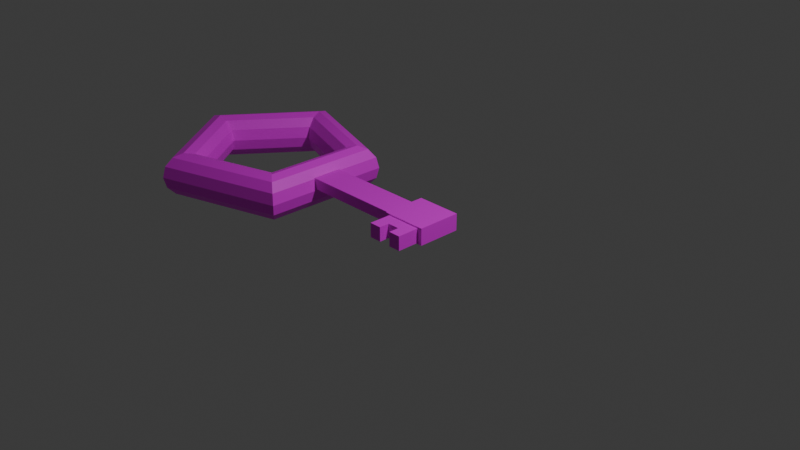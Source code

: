 # Source: Key.blend  (saved by Blender 4.2.66; exported with 4.5.12 LTS)
import bpy
from mathutils import Matrix  # noqa: F401  (used for matrix-valued properties, if any)

bpy.ops.wm.read_factory_settings(use_empty=True)
scene = bpy.context.scene
scene.name = 'Scene'

# ---- collections
col_collection = bpy.data.collections.new('Collection'); scene.collection.children.link(col_collection)

# ---- images (referenced by path relative to the original .blend; pixels are not part of the script)
import os
ASSET_DIR = os.environ.get("B2B_ASSET_DIR", "")  # directory of the original .blend (textures are referenced by path, not embedded)
HERE = os.path.dirname(os.path.abspath(__file__))  # packed textures are extracted next to this script under _unpacked/

def load_image(name, relpath, width, height, colorspace="sRGB"):
    """Load a texture the original file referenced (path relative to the .blend, or extracted next to this script)."""
    p = next((c for c in (os.path.join(HERE, relpath), os.path.join(ASSET_DIR, relpath)) if relpath and os.path.exists(c)), "")
    if p:
        img = bpy.data.images.load(p, check_existing=True)
        img.name = name
    else:  # same state as the original file: an image datablock whose file is absent (Cycles renders it pink)
        img = bpy.data.images.new(name, width, height)
        img.source = "FILE"
        img.filepath = "//" + (relpath or name)
    img.colorspace_settings.name = colorspace
    return img
img_colourgrid_png = load_image('ColourGrid.png', 'ColourGrid.png', 1024, 1024, 'sRGB')

# ---- materials (node trees are filled in below, after node groups)
mat_material_001 = bpy.data.materials.new('Material.001')

# ---- material node trees
mat_material_001.use_nodes = True; mat_material_001.node_tree.nodes.clear()
_N = mat_material_001.node_tree.nodes; _L = mat_material_001.node_tree.links
n0 = _N.new('ShaderNodeBsdfPrincipled'); n0.name = 'Principled BSDF'; n0.location = (10, 300)
n1 = _N.new('ShaderNodeOutputMaterial'); n1.name = 'Material Output'; n1.location = (300, 300)
n2 = _N.new('ShaderNodeTexImage'); n2.name = 'Image Texture'; n2.location = (-408, 139)
n2.image = img_colourgrid_png
_L.new(n0.outputs[0], n1.inputs[0])
_L.new(n2.outputs[0], n0.inputs[0])
n1.is_active_output = True

# ---- world
world_world = bpy.data.worlds.new('World'); scene.world = world_world
world_world.use_nodes = True; world_world.node_tree.nodes.clear()
_N = world_world.node_tree.nodes; _L = world_world.node_tree.links
n0 = _N.new('ShaderNodeOutputWorld'); n0.name = 'World Output'; n0.location = (300, 300)
n1 = _N.new('ShaderNodeBackground'); n1.name = 'Background'; n1.location = (10, 300)
n1.inputs[0].default_value = (0.05088, 0.05088, 0.05088, 1.0)
_L.new(n1.outputs[0], n0.inputs[0])
n0.is_active_output = True
world_world.color = (0.05088, 0.05088, 0.05088)
world_world.sun_shadow_jitter_overblur = 0.0

# ---- cameras
cam_camera = bpy.data.cameras.new('Camera')
cam_camera.clip_end = 100.0
cam_camera.ortho_scale = 7.314

# ---- lights
light_light = bpy.data.lights.new('Light', 'POINT')
light_light.energy = 1000.0
light_light.shadow_soft_size = 0.1

# ---- meshes
me_key = bpy.data.meshes.new('key')
me_key.from_pydata([(-1.0, -1.0, -1.0), (-1.0, -1.0, 1.631), (-1.0, 1.0, -1.0), (-1.0, 1.0, 1.631), (1.0, -1.0, -1.0), (1.0, -1.0, 1.631), (1.0, 1.0, -1.0), (1.0, 1.0, 1.631), (1.069, 1.425, 2.549), (1.069, 1.425, -1.425), (1.155, -1.425, -1.12), (1.155, -1.425, 2.243), (1.933, 1.425, 2.549), (1.933, 1.425, -1.425), (1.847, -1.425, -1.12), (1.847, -1.425, 2.243), (1.069, -1.425, 2.549), (1.069, -1.425, -1.425), (1.933, -1.425, 2.549), (1.933, -1.425, -1.425), (1.155, -2.88, 2.243), (1.155, -2.88, -1.12), (1.847, -2.88, 2.243), (1.847, -2.88, -1.12), (1.357, -1.425, 2.549), (1.645, -1.425, 2.549), (1.645, 1.425, 2.549), (1.357, 1.425, 2.549), (1.645, 1.425, -1.425), (1.357, 1.425, -1.425), (1.357, -1.425, -1.425), (1.645, -1.425, -1.425), (1.386, -1.425, 2.243), (1.616, -1.425, 2.243), (1.386, -1.425, -1.12), (1.616, -1.425, -1.12), (1.386, -2.88, 2.243), (1.616, -2.88, 2.243), (1.386, -2.88, -1.12), (1.616, -2.88, -1.12), (1.386, -0.7554, 2.243), (1.616, -0.7554, 2.243), (1.386, -0.7554, -1.12), (1.616, -0.7554, -1.12), (1.386, -2.21, 2.243), (1.616, -2.21, 2.243), (1.386, -2.21, -1.12), (1.616, -2.21, -1.12), (-0.9618, -4.383, -1.256), (-1.008, -4.266, 1.424), (-1.134, -3.945, 3.386), (-1.307, -3.507, 4.104), (-1.479, -3.068, 3.386), (-1.605, -2.747, 1.424), (-1.651, -2.63, -1.256), (-1.605, -2.747, -3.936), (-1.479, -3.068, -5.898), (-1.307, -3.507, -6.616), (-1.134, -3.945, -5.898), (-1.008, -4.266, -3.936), (-0.9262, 4.217, -1.256), (-0.9733, 4.104, 1.424), (-1.102, 3.795, 3.386), (-1.278, 3.373, 4.104), (-1.454, 2.952, 3.386), (-1.583, 2.643, 1.424), (-1.63, 2.53, -1.256), (-1.583, 2.643, -3.936), (-1.454, 2.952, -5.898), (-1.278, 3.373, -6.616), (-1.102, 3.795, -5.898), (-0.9733, 4.104, -3.936), (-3.322, 6.989, -1.256), (-3.305, 6.802, 1.424), (-3.258, 6.29, 3.386), (-3.195, 5.591, 4.104), (-3.131, 4.892, 3.386), (-3.085, 4.381, 1.424), (-3.068, 4.193, -1.256), (-3.085, 4.381, -3.936), (-3.131, 4.892, -5.898), (-3.195, 5.591, -6.616), (-3.258, 6.29, -5.898), (-3.305, 6.802, -3.936), (-4.839, 0.103, -1.256), (-4.781, 0.1002, 1.424), (-4.623, 0.0927, 3.386), (-4.408, 0.0824, 4.104), (-4.193, 0.0721, 3.386), (-4.035, 0.06456, 1.424), (-3.977, 0.0618, -1.256), (-4.035, 0.06456, -3.936), (-4.193, 0.0721, -5.898), (-4.408, 0.0824, -6.616), (-4.623, 0.0927, -5.898), (-4.781, 0.1002, -3.936), (-3.38, -6.925, -1.256), (-3.361, -6.74, 1.424), (-3.31, -6.233, 3.386), (-3.241, -5.54, 4.104), (-3.172, -4.848, 3.386), (-3.121, -4.341, 1.424), (-3.102, -4.155, -1.256), (-3.121, -4.341, -3.936), (-3.172, -4.848, -5.898), (-3.241, -5.54, -6.616), (-3.31, -6.233, -5.898), (-3.361, -6.74, -3.936), (-1.705, -5.165, -1.256), (-2.511, -6.012, -1.256), (-1.731, -5.026, 1.424), (-2.516, -5.851, 1.424), (-1.803, -4.648, 3.386), (-2.529, -5.411, 3.386), (-1.901, -4.132, 4.104), (-2.546, -4.81, 4.104), (-1.999, -3.615, 3.386), (-2.564, -4.209, 3.386), (-2.071, -3.237, 1.424), (-2.576, -3.768, 1.424), (-2.097, -3.099, -1.256), (-2.581, -3.607, -1.256), (-2.071, -3.237, -3.936), (-2.576, -3.768, -3.936), (-1.999, -3.615, -5.898), (-2.564, -4.209, -5.898), (-1.901, -4.132, -6.616), (-2.546, -4.81, -6.616), (-1.803, -4.648, -5.898), (-2.529, -5.411, -5.898), (-1.731, -5.026, -3.936), (-2.516, -5.851, -3.936), (-0.9499, -1.515, -1.256), (-0.938, 1.352, -1.256), (-0.9964, -1.474, 1.424), (-0.9849, 1.316, 1.424), (-1.123, -1.363, 3.386), (-1.113, 1.217, 3.386), (-1.297, -1.212, 4.104), (-1.288, 1.082, 4.104), (-1.471, -1.06, 3.386), (-1.462, 0.9464, 3.386), (-1.598, -0.9494, 1.424), (-1.59, 0.8474, 1.424), (-1.644, -0.9088, -1.256), (-1.637, 0.8112, -1.256), (-1.598, -0.9494, -3.936), (-1.59, 0.8474, -3.936), (-1.471, -1.06, -5.898), (-1.462, 0.9464, -5.898), (-1.297, -1.212, -6.616), (-1.288, 1.082, -6.616), (-1.123, -1.363, -5.898), (-1.113, 1.217, -5.898), (-0.9964, -1.474, -3.936), (-0.9849, 1.316, -3.936)], [], [(2, 3, 7, 6), (7, 5, 16, 8), (4, 5, 1, 0), (2, 6, 4, 0), (7, 3, 1, 5), (26, 25, 18, 12), (6, 7, 8, 9), (5, 4, 17, 16), (4, 6, 9, 17), (13, 12, 18, 19), (28, 26, 12, 13), (32, 11, 20, 36), (31, 28, 13, 19), (10, 11, 16, 17), (15, 14, 19, 18), (33, 15, 18, 25), (34, 10, 17, 30), (37, 39, 23, 22), (11, 10, 21, 20), (35, 14, 23, 39), (14, 15, 22, 23), (10, 34, 38, 21), (34, 35, 43, 42), (20, 21, 38, 36), (37, 33, 41, 45), (14, 35, 31, 19), (35, 34, 30, 31), (11, 32, 24, 16), (32, 33, 25, 24), (17, 9, 29, 30), (30, 29, 28, 31), (15, 33, 37, 22), (35, 39, 47, 43), (9, 8, 27, 29), (29, 27, 26, 28), (8, 16, 24, 27), (27, 24, 25, 26), (42, 43, 47, 46), (44, 46, 47, 45), (41, 40, 44, 45), (33, 32, 40, 41), (36, 38, 46, 44), (32, 36, 44, 40), (38, 34, 42, 46), (39, 37, 45, 47), (133, 60, 61, 135), (135, 61, 62, 137), (137, 62, 63, 139), (139, 63, 64, 141), (141, 64, 65, 143), (143, 65, 66, 145), (145, 66, 67, 147), (147, 67, 68, 149), (149, 68, 69, 151), (151, 69, 70, 153), (153, 70, 71, 155), (155, 71, 60, 133), (60, 72, 73, 61), (61, 73, 74, 62), (62, 74, 75, 63), (63, 75, 76, 64), (64, 76, 77, 65), (65, 77, 78, 66), (66, 78, 79, 67), (67, 79, 80, 68), (68, 80, 81, 69), (69, 81, 82, 70), (70, 82, 83, 71), (71, 83, 72, 60), (72, 84, 85, 73), (73, 85, 86, 74), (74, 86, 87, 75), (75, 87, 88, 76), (76, 88, 89, 77), (77, 89, 90, 78), (78, 90, 91, 79), (79, 91, 92, 80), (80, 92, 93, 81), (81, 93, 94, 82), (82, 94, 95, 83), (83, 95, 84, 72), (84, 96, 97, 85), (85, 97, 98, 86), (86, 98, 99, 87), (87, 99, 100, 88), (88, 100, 101, 89), (89, 101, 102, 90), (90, 102, 103, 91), (91, 103, 104, 92), (92, 104, 105, 93), (93, 105, 106, 94), (94, 106, 107, 95), (95, 107, 96, 84), (108, 48, 49, 110), (110, 49, 50, 112), (112, 50, 51, 114), (114, 51, 52, 116), (116, 52, 53, 118), (118, 53, 54, 120), (120, 54, 55, 122), (122, 55, 56, 124), (124, 56, 57, 126), (126, 57, 58, 128), (128, 58, 59, 130), (130, 59, 48, 108), (107, 131, 109, 96), (131, 130, 108, 109), (106, 129, 131, 107), (129, 128, 130, 131), (105, 127, 129, 106), (127, 126, 128, 129), (104, 125, 127, 105), (125, 124, 126, 127), (103, 123, 125, 104), (123, 122, 124, 125), (102, 121, 123, 103), (121, 120, 122, 123), (101, 119, 121, 102), (119, 118, 120, 121), (100, 117, 119, 101), (117, 116, 118, 119), (99, 115, 117, 100), (115, 114, 116, 117), (98, 113, 115, 99), (113, 112, 114, 115), (97, 111, 113, 98), (111, 110, 112, 113), (96, 109, 111, 97), (109, 108, 110, 111), (59, 154, 132, 48), (154, 155, 133, 132), (58, 152, 154, 59), (152, 153, 155, 154), (57, 150, 152, 58), (150, 151, 153, 152), (56, 148, 150, 57), (148, 149, 151, 150), (55, 146, 148, 56), (146, 147, 149, 148), (54, 144, 146, 55), (144, 145, 147, 146), (53, 142, 144, 54), (142, 143, 145, 144), (52, 140, 142, 53), (140, 141, 143, 142), (51, 138, 140, 52), (138, 139, 141, 140), (50, 136, 138, 51), (136, 137, 139, 138), (49, 134, 136, 50), (134, 135, 137, 136), (48, 132, 134, 49), (132, 133, 135, 134)])
_uv = me_key.uv_layers.new(name='UVMap')
_uv.uv.foreach_set('vector', [0.5479, 0.4599, 0.5421, 0.4599, 0.5421, 0.4542, 0.5479, 0.4542, 0.5421, 0.4542, 0.5421, 0.4484, 0.5421, 0.4484, 0.5421, 0.4542, 0.5479, 0.4484, 0.5421, 0.4484, 0.5421, 0.4426, 0.5479, 0.4426, 0.5536, 0.4542, 0.5479, 0.4542, 0.5479, 0.4484, 0.5536, 0.4484, 0.5421, 0.4542, 0.5364, 0.4542, 0.5364, 0.4484, 0.5421, 0.4484, 0.5421, 0.4542, 0.5421, 0.4484, 0.5421, 0.4484, 0.5421, 0.4542, 0.5479, 0.4542, 0.5421, 0.4542, 0.5421, 0.4542, 0.5479, 0.4542, 0.5421, 0.4484, 0.5479, 0.4484, 0.5479, 0.4484, 0.5421, 0.4484, 0.5479, 0.4484, 0.5479, 0.4542, 0.5479, 0.4542, 0.5479, 0.4484, 0.5479, 0.4542, 0.5421, 0.4542, 0.5421, 0.4484, 0.5479, 0.4484, 0.5479, 0.4542, 0.5421, 0.4542, 0.5421, 0.4542, 0.5479, 0.4542, 0.5422, 0.4484, 0.5422, 0.4484, 0.5422, 0.4484, 0.5422, 0.4484, 0.5479, 0.4484, 0.5479, 0.4542, 0.5479, 0.4542, 0.5479, 0.4484, 0.5478, 0.4484, 0.5422, 0.4484, 0.5421, 0.4484, 0.5479, 0.4484, 0.5422, 0.4484, 0.5478, 0.4484, 0.5479, 0.4484, 0.5421, 0.4484, 0.5422, 0.4484, 0.5422, 0.4484, 0.5421, 0.4484, 0.5421, 0.4484, 0.5478, 0.4484, 0.5478, 0.4484, 0.5479, 0.4484, 0.5479, 0.4484, 0.5422, 0.4484, 0.5478, 0.4484, 0.5478, 0.4484, 0.5422, 0.4484, 0.5422, 0.4484, 0.5478, 0.4484, 0.5478, 0.4484, 0.5422, 0.4484, 0.5478, 0.4484, 0.5478, 0.4484, 0.5478, 0.4484, 0.5478, 0.4484, 0.5478, 0.4484, 0.5422, 0.4484, 0.5422, 0.4484, 0.5478, 0.4484, 0.5478, 0.4484, 0.5478, 0.4484, 0.5478, 0.4484, 0.5478, 0.4484, 0.5478, 0.4484, 0.5478, 0.4484, 0.5478, 0.4484, 0.5478, 0.4484, 0.5422, 0.4484, 0.5478, 0.4484, 0.5478, 0.4484, 0.5422, 0.4484, 0.5422, 0.4484, 0.5422, 0.4484, 0.5422, 0.4484, 0.5422, 0.4484, 0.5478, 0.4484, 0.5478, 0.4484, 0.5479, 0.4484, 0.5479, 0.4484, 0.5478, 0.4484, 0.5478, 0.4484, 0.5479, 0.4484, 0.5479, 0.4484, 0.5422, 0.4484, 0.5422, 0.4484, 0.5421, 0.4484, 0.5421, 0.4484, 0.5422, 0.4484, 0.5422, 0.4484, 0.5421, 0.4484, 0.5421, 0.4484, 0.5479, 0.4484, 0.5479, 0.4542, 0.5479, 0.4542, 0.5479, 0.4484, 0.5479, 0.4484, 0.5479, 0.4542, 0.5479, 0.4542, 0.5479, 0.4484, 0.5422, 0.4484, 0.5422, 0.4484, 0.5422, 0.4484, 0.5422, 0.4484, 0.5478, 0.4484, 0.5478, 0.4484, 0.5478, 0.4484, 0.5478, 0.4484, 0.5479, 0.4542, 0.5421, 0.4542, 0.5421, 0.4542, 0.5479, 0.4542, 0.5479, 0.4542, 0.5421, 0.4542, 0.5421, 0.4542, 0.5479, 0.4542, 0.5421, 0.4542, 0.5421, 0.4484, 0.5421, 0.4484, 0.5421, 0.4542, 0.5421, 0.4542, 0.5421, 0.4484, 0.5421, 0.4484, 0.5421, 0.4542, 0.5478, 0.4484, 0.5478, 0.4484, 0.5478, 0.4484, 0.5478, 0.4484, 0.5422, 0.4484, 0.5478, 0.4484, 0.5478, 0.4484, 0.5422, 0.4484, 0.5422, 0.4484, 0.5422, 0.4484, 0.5422, 0.4484, 0.5422, 0.4484, 0.5422, 0.4484, 0.5422, 0.4484, 0.5422, 0.4484, 0.5422, 0.4484, 0.5422, 0.4484, 0.5478, 0.4484, 0.5478, 0.4484, 0.5422, 0.4484, 0.5422, 0.4484, 0.5422, 0.4484, 0.5422, 0.4484, 0.5422, 0.4484, 0.5478, 0.4484, 0.5478, 0.4484, 0.5478, 0.4484, 0.5478, 0.4484, 0.5478, 0.4484, 0.5422, 0.4484, 0.5422, 0.4484, 0.5478, 0.4484, 0.5396, 0.4542, 0.5381, 0.4542, 0.5381, 0.4522, 0.5396, 0.4522, 0.5396, 0.4522, 0.5381, 0.4522, 0.5381, 0.4503, 0.5396, 0.4503, 0.5396, 0.4503, 0.5381, 0.4503, 0.5381, 0.4484, 0.5396, 0.4484, 0.5396, 0.4484, 0.5381, 0.4484, 0.5381, 0.4465, 0.5396, 0.4465, 0.5396, 0.4465, 0.5381, 0.4465, 0.5381, 0.4446, 0.5396, 0.4446, 0.5396, 0.4446, 0.5381, 0.4446, 0.5381, 0.4426, 0.5396, 0.4426, 0.5396, 0.4657, 0.5381, 0.4657, 0.5381, 0.4638, 0.5396, 0.4638, 0.5396, 0.4638, 0.5381, 0.4638, 0.5381, 0.4619, 0.5396, 0.4619, 0.5396, 0.4619, 0.5381, 0.4619, 0.5381, 0.4599, 0.5396, 0.4599, 0.5396, 0.4599, 0.5381, 0.4599, 0.5381, 0.458, 0.5396, 0.458, 0.5396, 0.458, 0.5381, 0.458, 0.5381, 0.4561, 0.5396, 0.4561, 0.5396, 0.4561, 0.5381, 0.4561, 0.5381, 0.4542, 0.5396, 0.4542, 0.5381, 0.4542, 0.5335, 0.4542, 0.5335, 0.4522, 0.5381, 0.4522, 0.5381, 0.4522, 0.5335, 0.4522, 0.5335, 0.4503, 0.5381, 0.4503, 0.5381, 0.4503, 0.5335, 0.4503, 0.5335, 0.4484, 0.5381, 0.4484, 0.5381, 0.4484, 0.5335, 0.4484, 0.5335, 0.4465, 0.5381, 0.4465, 0.5381, 0.4465, 0.5335, 0.4465, 0.5335, 0.4446, 0.5381, 0.4446, 0.5381, 0.4446, 0.5335, 0.4446, 0.5335, 0.4426, 0.5381, 0.4426, 0.5381, 0.4657, 0.5335, 0.4657, 0.5335, 0.4638, 0.5381, 0.4638, 0.5381, 0.4638, 0.5335, 0.4638, 0.5335, 0.4619, 0.5381, 0.4619, 0.5381, 0.4619, 0.5335, 0.4619, 0.5335, 0.4599, 0.5381, 0.4599, 0.5381, 0.4599, 0.5335, 0.4599, 0.5335, 0.458, 0.5381, 0.458, 0.5381, 0.458, 0.5335, 0.458, 0.5335, 0.4561, 0.5381, 0.4561, 0.5381, 0.4561, 0.5335, 0.4561, 0.5335, 0.4542, 0.5381, 0.4542, 0.5565, 0.4542, 0.5519, 0.4542, 0.5519, 0.4522, 0.5565, 0.4522, 0.5565, 0.4522, 0.5519, 0.4522, 0.5519, 0.4503, 0.5565, 0.4503, 0.5565, 0.4503, 0.5519, 0.4503, 0.5519, 0.4484, 0.5565, 0.4484, 0.5565, 0.4484, 0.5519, 0.4484, 0.5519, 0.4465, 0.5565, 0.4465, 0.5565, 0.4465, 0.5519, 0.4465, 0.5519, 0.4446, 0.5565, 0.4446, 0.5565, 0.4446, 0.5519, 0.4446, 0.5519, 0.4426, 0.5565, 0.4426, 0.5565, 0.4657, 0.5519, 0.4657, 0.5519, 0.4638, 0.5565, 0.4638, 0.5565, 0.4638, 0.5519, 0.4638, 0.5519, 0.4619, 0.5565, 0.4619, 0.5565, 0.4619, 0.5519, 0.4619, 0.5519, 0.4599, 0.5565, 0.4599, 0.5565, 0.4599, 0.5519, 0.4599, 0.5519, 0.458, 0.5565, 0.458, 0.5565, 0.458, 0.5519, 0.458, 0.5519, 0.4561, 0.5565, 0.4561, 0.5565, 0.4561, 0.5519, 0.4561, 0.5519, 0.4542, 0.5565, 0.4542, 0.5519, 0.4542, 0.5473, 0.4542, 0.5473, 0.4522, 0.5519, 0.4522, 0.5519, 0.4522, 0.5473, 0.4522, 0.5473, 0.4503, 0.5519, 0.4503, 0.5519, 0.4503, 0.5473, 0.4503, 0.5473, 0.4484, 0.5519, 0.4484, 0.5519, 0.4484, 0.5473, 0.4484, 0.5473, 0.4465, 0.5519, 0.4465, 0.5519, 0.4465, 0.5473, 0.4465, 0.5473, 0.4446, 0.5519, 0.4446, 0.5519, 0.4446, 0.5473, 0.4446, 0.5473, 0.4426, 0.5519, 0.4426, 0.5519, 0.4657, 0.5473, 0.4657, 0.5473, 0.4638, 0.5519, 0.4638, 0.5519, 0.4638, 0.5473, 0.4638, 0.5473, 0.4619, 0.5519, 0.4619, 0.5519, 0.4619, 0.5473, 0.4619, 0.5473, 0.4599, 0.5519, 0.4599, 0.5519, 0.4599, 0.5473, 0.4599, 0.5473, 0.458, 0.5519, 0.458, 0.5519, 0.458, 0.5473, 0.458, 0.5473, 0.4561, 0.5519, 0.4561, 0.5519, 0.4561, 0.5473, 0.4561, 0.5473, 0.4542, 0.5519, 0.4542, 0.5441, 0.4542, 0.5427, 0.4542, 0.5427, 0.4522, 0.5441, 0.4522, 0.5441, 0.4522, 0.5427, 0.4522, 0.5427, 0.4503, 0.5441, 0.4503, 0.5441, 0.4503, 0.5427, 0.4503, 0.5427, 0.4484, 0.5441, 0.4484, 0.5441, 0.4484, 0.5427, 0.4484, 0.5427, 0.4465, 0.5441, 0.4465, 0.5441, 0.4465, 0.5427, 0.4465, 0.5427, 0.4446, 0.5441, 0.4446, 0.5441, 0.4446, 0.5427, 0.4446, 0.5427, 0.4426, 0.5441, 0.4426, 0.5441, 0.4657, 0.5427, 0.4657, 0.5427, 0.4638, 0.5441, 0.4638, 0.5441, 0.4638, 0.5427, 0.4638, 0.5427, 0.4619, 0.5441, 0.4619, 0.5441, 0.4619, 0.5427, 0.4619, 0.5427, 0.4599, 0.5441, 0.4599, 0.5441, 0.4599, 0.5427, 0.4599, 0.5427, 0.458, 0.5441, 0.458, 0.5441, 0.458, 0.5427, 0.458, 0.5427, 0.4561, 0.5441, 0.4561, 0.5441, 0.4561, 0.5427, 0.4561, 0.5427, 0.4542, 0.5441, 0.4542, 0.5473, 0.4561, 0.5456, 0.4561, 0.5456, 0.4542, 0.5473, 0.4542, 0.5456, 0.4561, 0.5441, 0.4561, 0.5441, 0.4542, 0.5456, 0.4542, 0.5473, 0.458, 0.5456, 0.458, 0.5456, 0.4561, 0.5473, 0.4561, 0.5456, 0.458, 0.5441, 0.458, 0.5441, 0.4561, 0.5456, 0.4561, 0.5473, 0.4599, 0.5456, 0.4599, 0.5456, 0.458, 0.5473, 0.458, 0.5456, 0.4599, 0.5441, 0.4599, 0.5441, 0.458, 0.5456, 0.458, 0.5473, 0.4619, 0.5456, 0.4619, 0.5456, 0.4599, 0.5473, 0.4599, 0.5456, 0.4619, 0.5441, 0.4619, 0.5441, 0.4599, 0.5456, 0.4599, 0.5473, 0.4638, 0.5456, 0.4638, 0.5456, 0.4619, 0.5473, 0.4619, 0.5456, 0.4638, 0.5441, 0.4638, 0.5441, 0.4619, 0.5456, 0.4619, 0.5473, 0.4657, 0.5456, 0.4657, 0.5456, 0.4638, 0.5473, 0.4638, 0.5456, 0.4657, 0.5441, 0.4657, 0.5441, 0.4638, 0.5456, 0.4638, 0.5473, 0.4446, 0.5456, 0.4446, 0.5456, 0.4426, 0.5473, 0.4426, 0.5456, 0.4446, 0.5441, 0.4446, 0.5441, 0.4426, 0.5456, 0.4426, 0.5473, 0.4465, 0.5456, 0.4465, 0.5456, 0.4446, 0.5473, 0.4446, 0.5456, 0.4465, 0.5441, 0.4465, 0.5441, 0.4446, 0.5456, 0.4446, 0.5473, 0.4484, 0.5456, 0.4484, 0.5456, 0.4465, 0.5473, 0.4465, 0.5456, 0.4484, 0.5441, 0.4484, 0.5441, 0.4465, 0.5456, 0.4465, 0.5473, 0.4503, 0.5456, 0.4503, 0.5456, 0.4484, 0.5473, 0.4484, 0.5456, 0.4503, 0.5441, 0.4503, 0.5441, 0.4484, 0.5456, 0.4484, 0.5473, 0.4522, 0.5456, 0.4522, 0.5456, 0.4503, 0.5473, 0.4503, 0.5456, 0.4522, 0.5441, 0.4522, 0.5441, 0.4503, 0.5456, 0.4503, 0.5473, 0.4542, 0.5456, 0.4542, 0.5456, 0.4522, 0.5473, 0.4522, 0.5456, 0.4542, 0.5441, 0.4542, 0.5441, 0.4522, 0.5456, 0.4522, 0.5427, 0.4561, 0.5412, 0.4561, 0.5412, 0.4542, 0.5427, 0.4542, 0.5412, 0.4561, 0.5396, 0.4561, 0.5396, 0.4542, 0.5412, 0.4542, 0.5427, 0.458, 0.5412, 0.458, 0.5412, 0.4561, 0.5427, 0.4561, 0.5412, 0.458, 0.5396, 0.458, 0.5396, 0.4561, 0.5412, 0.4561, 0.5427, 0.4599, 0.5412, 0.4599, 0.5412, 0.458, 0.5427, 0.458, 0.5412, 0.4599, 0.5396, 0.4599, 0.5396, 0.458, 0.5412, 0.458, 0.5427, 0.4619, 0.5412, 0.4619, 0.5412, 0.4599, 0.5427, 0.4599, 0.5412, 0.4619, 0.5396, 0.4619, 0.5396, 0.4599, 0.5412, 0.4599, 0.5427, 0.4638, 0.5412, 0.4638, 0.5412, 0.4619, 0.5427, 0.4619, 0.5412, 0.4638, 0.5396, 0.4638, 0.5396, 0.4619, 0.5412, 0.4619, 0.5427, 0.4657, 0.5412, 0.4657, 0.5412, 0.4638, 0.5427, 0.4638, 0.5412, 0.4657, 0.5396, 0.4657, 0.5396, 0.4638, 0.5412, 0.4638, 0.5427, 0.4446, 0.5412, 0.4446, 0.5412, 0.4426, 0.5427, 0.4426, 0.5412, 0.4446, 0.5396, 0.4446, 0.5396, 0.4426, 0.5412, 0.4426, 0.5427, 0.4465, 0.5412, 0.4465, 0.5412, 0.4446, 0.5427, 0.4446, 0.5412, 0.4465, 0.5396, 0.4465, 0.5396, 0.4446, 0.5412, 0.4446, 0.5427, 0.4484, 0.5412, 0.4484, 0.5412, 0.4465, 0.5427, 0.4465, 0.5412, 0.4484, 0.5396, 0.4484, 0.5396, 0.4465, 0.5412, 0.4465, 0.5427, 0.4503, 0.5412, 0.4503, 0.5412, 0.4484, 0.5427, 0.4484, 0.5412, 0.4503, 0.5396, 0.4503, 0.5396, 0.4484, 0.5412, 0.4484, 0.5427, 0.4522, 0.5412, 0.4522, 0.5412, 0.4503, 0.5427, 0.4503, 0.5412, 0.4522, 0.5396, 0.4522, 0.5396, 0.4503, 0.5412, 0.4503, 0.5427, 0.4542, 0.5412, 0.4542, 0.5412, 0.4522, 0.5427, 0.4522, 0.5412, 0.4542, 0.5396, 0.4542, 0.5396, 0.4522, 0.5412, 0.4522])
me_key.materials.append(mat_material_001)
me_key.update()

# ---- objects
ob_cube = bpy.data.objects.new('Cube', me_key)
ob_light = bpy.data.objects.new('Light', light_light)
ob_camera = bpy.data.objects.new('Camera', cam_camera)

# ---- transforms, parenting, visibility, modifiers, constraints
ob_cube.location = (-0.5531, 0.0, 0.05859)
ob_cube.scale = (0.5806, 0.1709, 0.04664)
ob_light.location = (4.076, 1.005, 5.904)
ob_light.rotation_euler = (0.6503, 0.05522, 1.866)
ob_light.lock_rotations_4d = False
ob_light.empty_display_type = 'ARROWS'
ob_light.color = (0.0, 0.0, 0.0, 0.0)
ob_light.lineart.crease_threshold = 0.0
ob_camera.location = (7.359, -6.926, 4.958)
ob_camera.rotation_euler = (1.109, 0.0, 0.8149)
ob_camera.lock_rotations_4d = False
ob_camera.empty_display_type = 'ARROWS'
ob_camera.color = (0.0, 0.0, 0.0, 0.0)
ob_camera.display_type = 'WIRE'
ob_camera.lineart.crease_threshold = 0.0

# ---- collection membership
scene.collection.objects.link(ob_cube)
col_collection.objects.link(ob_light)
col_collection.objects.link(ob_camera)

# ---- scene / render settings (as saved in the file)
scene.camera = ob_camera
scene.frame_start = 1; scene.frame_end = 250; scene.frame_set(1)
scene.render.engine = 'BLENDER_EEVEE_NEXT'
bpy.context.view_layer.update()

